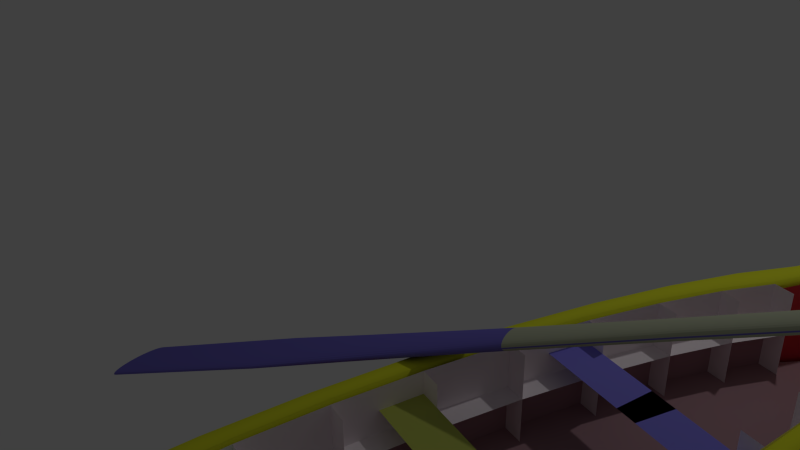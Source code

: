 # Source: boat.blend  (saved by Blender 2.69.0; exported with 4.5.12 LTS)
import bpy
from mathutils import Matrix  # noqa: F401  (used for matrix-valued properties, if any)

bpy.ops.wm.read_factory_settings(use_empty=True)
scene = bpy.context.scene
scene.name = 'Scene'

# ---- collections
col_collection_1 = bpy.data.collections.new('Collection 1'); scene.collection.children.link(col_collection_1)

# ---- materials (node trees are filled in below, after node groups)
mat_dark_blue = bpy.data.materials.new('Dark_Blue')
mat_dark_blue.alpha_threshold = 0.0
mat_dark_blue.use_transparent_shadow = False
mat_dark_blue.diffuse_color = (0.1752, 0.1504, 0.5815, 1.0)
mat_dark_blue.roughness = 0.5
mat_dark_blue.specular_intensity = 0.0
mat_dark_blue.line_color = (0.0, 0.0, 0.0, 1.0)
mat_light_gray = bpy.data.materials.new('Light_Gray')
mat_light_gray.alpha_threshold = 0.0
mat_light_gray.use_transparent_shadow = False
mat_light_gray.diffuse_color = (0.4758, 0.5071, 0.3659, 1.0)
mat_light_gray.roughness = 0.5
mat_light_gray.specular_intensity = 0.0
mat_light_gray.line_color = (0.0, 0.0, 0.0, 1.0)
mat_boat_inside_white = bpy.data.materials.new('Boat_Inside_White')
mat_boat_inside_white.alpha_threshold = 0.0
mat_boat_inside_white.use_transparent_shadow = False
mat_boat_inside_white.diffuse_color = (0.9911, 0.914, 0.9538, 1.0)
mat_boat_inside_white.roughness = 0.5
mat_boat_inside_white.specular_intensity = 0.0
mat_boat_inside_white.line_color = (0.0, 0.0, 0.0, 1.0)
mat_boat_inside_red = bpy.data.materials.new('Boat_Inside_Red')
mat_boat_inside_red.alpha_threshold = 0.0
mat_boat_inside_red.use_transparent_shadow = False
mat_boat_inside_red.diffuse_color = (0.4452, 0.2664, 0.3005, 1.0)
mat_boat_inside_red.roughness = 0.5
mat_boat_inside_red.specular_intensity = 0.0
mat_boat_inside_red.line_color = (0.0, 0.0, 0.0, 1.0)
mat_boat_inside_green = bpy.data.materials.new('Boat_Inside_Green')
mat_boat_inside_green.alpha_threshold = 0.0
mat_boat_inside_green.use_transparent_shadow = False
mat_boat_inside_green.diffuse_color = (0.2873, 0.8, 0.2368, 1.0)
mat_boat_inside_green.roughness = 0.5
mat_boat_inside_green.specular_intensity = 0.0
mat_boat_inside_green.line_color = (0.0, 0.0, 0.0, 1.0)
mat_boat_inside_blue = bpy.data.materials.new('Boat_Inside_Blue')
mat_boat_inside_blue.alpha_threshold = 0.0
mat_boat_inside_blue.use_transparent_shadow = False
mat_boat_inside_blue.diffuse_color = (0.2467, 0.2227, 0.8, 1.0)
mat_boat_inside_blue.roughness = 0.5
mat_boat_inside_blue.specular_intensity = 0.0
mat_boat_inside_blue.line_color = (0.0, 0.0, 0.0, 1.0)
mat_boat_inside_yellow = bpy.data.materials.new('Boat_Inside_Yellow')
mat_boat_inside_yellow.alpha_threshold = 0.0
mat_boat_inside_yellow.use_transparent_shadow = False
mat_boat_inside_yellow.diffuse_color = (0.5121, 0.5705, 0.1124, 1.0)
mat_boat_inside_yellow.roughness = 0.5
mat_boat_inside_yellow.specular_intensity = 0.0
mat_boat_inside_yellow.line_color = (0.0, 0.0, 0.0, 1.0)
mat_boat_outside_white = bpy.data.materials.new('Boat_Outside_White')
mat_boat_outside_white.alpha_threshold = 0.0
mat_boat_outside_white.use_transparent_shadow = False
mat_boat_outside_white.diffuse_color = (0.6267, 0.61, 0.61, 1.0)
mat_boat_outside_white.roughness = 0.5
mat_boat_outside_white.specular_intensity = 0.0
mat_boat_outside_white.line_color = (0.0, 0.0, 0.0, 1.0)
mat_boat_outside_gold = bpy.data.materials.new('Boat_Outside_Gold')
mat_boat_outside_gold.alpha_threshold = 0.0
mat_boat_outside_gold.use_transparent_shadow = False
mat_boat_outside_gold.diffuse_color = (0.7651, 0.8, 0.03193, 1.0)
mat_boat_outside_gold.specular_color = (1.0, 0.9549, 0.09392)
mat_boat_outside_gold.roughness = 0.5
mat_boat_outside_gold.specular_intensity = 0.7
mat_boat_outside_gold.line_color = (0.0, 0.0, 0.0, 1.0)
mat_boat_outside_red = bpy.data.materials.new('Boat_Outside_Red')
mat_boat_outside_red.alpha_threshold = 0.0
mat_boat_outside_red.use_transparent_shadow = False
mat_boat_outside_red.diffuse_color = (0.8, 0.07435, 0.09473, 1.0)
mat_boat_outside_red.specular_color = (1.0, 0.2093, 0.2858)
mat_boat_outside_red.roughness = 0.5
mat_boat_outside_red.line_color = (0.0, 0.0, 0.0, 1.0)

# ---- material node trees

# ---- world
world_world = bpy.data.worlds.new('World'); scene.world = world_world
world_world.color = (0.05088, 0.05088, 0.05088)
world_world.use_sun_shadow = False
world_world.sun_shadow_jitter_overblur = 0.0
world_world.cycles.sampling_method = 'MANUAL'
world_world.cycles.sample_map_resolution = 256

# ---- cameras
cam_camera = bpy.data.cameras.new('Camera')
cam_camera.clip_end = 100.0
cam_camera.lens = 35.0
cam_camera.sensor_width = 32.0
cam_camera.sensor_height = 18.0
cam_camera.ortho_scale = 7.314
cam_camera.dof.focus_distance = 0.0
cam_camera.dof.aperture_fstop = 128.0

# ---- lights
light_lamp = bpy.data.lights.new('Lamp', 'POINT')
light_lamp.transmission_factor = 0.0
light_lamp.cutoff_distance = 30.0
light_lamp.energy = 100.0
light_lamp.shadow_buffer_clip_start = 1.001
light_lamp.shadow_soft_size = 0.1
light_lamp.shadow_maximum_resolution = 0.006
light_lamp.use_absolute_resolution = True
light_lamp.cycles.use_multiple_importance_sampling = False

# ---- meshes
me_cylinder_002 = bpy.data.meshes.new('Cylinder.002')
me_cylinder_002.from_pydata([(-1.669e-07, 0.7448, -1.0), (0.0, 1.0, 1.0), (0.4715, 0.7305, -1.0), (0.1951, 0.9808, 1.0), (0.9248, 0.6881, -1.0), (0.3827, 0.9239, 1.0), (1.343, 0.6193, -1.0), (0.5556, 0.8315, 1.0), (1.709, 0.5267, -1.0), (0.7071, 0.7071, 1.0), (2.009, 0.4138, -1.0), (0.8315, 0.5556, 1.0), (2.233, 0.285, -1.0), (0.9239, 0.3827, 1.0), (2.37, 0.1453, -1.0), (0.9808, 0.1951, 1.0), (2.417, 1.328e-07, -1.0), (1.0, 7.55e-08, 1.0), (2.37, -0.1453, -1.0), (0.9808, -0.1951, 1.0), (2.233, -0.285, -1.0), (0.9239, -0.3827, 1.0), (2.009, -0.4138, -1.0), (0.8315, -0.5556, 1.0), (1.709, -0.5267, -1.0), (0.7071, -0.7071, 1.0), (1.343, -0.6193, -1.0), (0.5556, -0.8315, 1.0), (0.9248, -0.6881, -1.0), (0.3827, -0.9239, 1.0), (0.4715, -0.7305, -1.0), (0.1951, -0.9808, 1.0), (-9.543e-07, -0.7448, -1.0), (-3.258e-07, -1.0, 1.0), (-0.4715, -0.7305, -1.0), (-0.1951, -0.9808, 1.0), (-0.9248, -0.6881, -1.0), (-0.3827, -0.9239, 1.0), (-1.343, -0.6193, -1.0), (-0.5556, -0.8315, 1.0), (-1.709, -0.5267, -1.0), (-0.7071, -0.7071, 1.0), (-2.009, -0.4138, -1.0), (-0.8315, -0.5556, 1.0), (-2.233, -0.285, -1.0), (-0.9239, -0.3827, 1.0), (-2.37, -0.1453, -1.0), (-0.9808, -0.1951, 1.0), (-2.417, 7.957e-07, -1.0), (-1.0, 9.656e-07, 1.0), (-2.37, 0.1453, -1.0), (-0.9808, 0.1951, 1.0), (-2.233, 0.285, -1.0), (-0.9239, 0.3827, 1.0), (-2.009, 0.4138, -1.0), (-0.8315, 0.5556, 1.0), (-1.709, 0.5267, -1.0), (-0.7071, 0.7071, 1.0), (-1.343, 0.6193, -1.0), (-0.5556, 0.8315, 1.0), (-0.9248, 0.6881, -1.0), (-0.3827, 0.9239, 1.0), (-0.4715, 0.7305, -1.0), (-0.1951, 0.9808, 1.0), (-2.716e-08, 1.0, -0.1338), (0.0, 1.0, 0.3333), (0.1951, 0.9808, 0.3333), (0.2397, 0.9808, -0.1338), (0.3827, 0.9239, 0.3333), (0.4702, 0.9239, -0.1338), (0.5556, 0.8315, 0.3333), (0.6827, 0.8315, -0.1338), (0.7071, 0.7071, 0.3333), (0.8689, 0.7071, -0.1338), (0.8315, 0.5556, 0.3333), (1.022, 0.5556, -0.1338), (0.9239, 0.3827, 0.3333), (1.135, 0.3827, -0.1338), (0.9808, 0.1951, 0.3333), (1.205, 0.1951, -0.1338), (1.0, 7.55e-08, 0.3333), (1.229, 7.55e-08, -0.1338), (0.9808, -0.1951, 0.3333), (1.205, -0.1951, -0.1338), (0.9239, -0.3827, 0.3333), (1.135, -0.3827, -0.1338), (0.8315, -0.5556, 0.3333), (1.022, -0.5556, -0.1338), (0.7071, -0.7071, 0.3333), (0.8689, -0.7071, -0.1338), (0.5556, -0.8315, 0.3333), (0.6827, -0.8315, -0.1338), (0.3827, -0.9239, 0.3333), (0.4702, -0.9239, -0.1338), (0.1951, -0.9808, 0.3333), (0.2397, -0.9808, -0.1338), (-3.258e-07, -1.0, 0.3333), (-4.275e-07, -1.0, -0.1338), (-0.1951, -0.9808, 0.3333), (-0.2397, -0.9808, -0.1338), (-0.3827, -0.9239, 0.3333), (-0.4702, -0.9239, -0.1338), (-0.5556, -0.8315, 0.3333), (-0.6827, -0.8315, -0.1338), (-0.7071, -0.7071, 0.3333), (-0.8689, -0.7071, -0.1338), (-0.8315, -0.5556, 0.3333), (-1.022, -0.5556, -0.1338), (-0.9239, -0.3827, 0.3333), (-1.135, -0.3827, -0.1338), (-0.9808, -0.1951, 0.3333), (-1.205, -0.1951, -0.1338), (-1.0, 9.656e-07, 0.3333), (-1.229, 9.656e-07, -0.1338), (-0.9808, 0.1951, 0.3333), (-1.205, 0.1951, -0.1338), (-0.9239, 0.3827, 0.3333), (-1.135, 0.3827, -0.1338), (-0.8315, 0.5556, 0.3333), (-1.022, 0.5556, -0.1338), (-0.7071, 0.7071, 0.3333), (-0.8689, 0.7071, -0.1338), (-0.5556, 0.8315, 0.3333), (-0.6827, 0.8315, -0.1338), (-0.3827, 0.9239, 0.3333), (-0.4702, 0.9239, -0.1338), (-0.1951, 0.9808, 0.3333), (-0.2397, 0.9808, -0.1338), (1.042e-05, 0.7448, -1.677), (0.4715, 0.7305, -1.677), (0.9248, 0.6881, -1.677), (1.343, 0.6193, -1.677), (1.709, 0.5267, -1.677), (2.009, 0.4138, -1.677), (2.233, 0.285, -1.677), (2.37, 0.1453, -1.677), (2.417, 1.328e-07, -1.677), (2.37, -0.1453, -1.677), (2.233, -0.285, -1.677), (2.009, -0.4138, -1.677), (1.709, -0.5267, -1.677), (1.343, -0.6193, -1.677), (0.9248, -0.6881, -1.677), (0.4715, -0.7305, -1.677), (9.628e-06, -0.7448, -1.677), (-0.4715, -0.7305, -1.677), (-0.9248, -0.6881, -1.677), (-1.343, -0.6193, -1.677), (-1.709, -0.5267, -1.677), (-2.009, -0.4138, -1.677), (-2.233, -0.285, -1.677), (-2.37, -0.1453, -1.677), (-2.417, 7.957e-07, -1.677), (-2.37, 0.1453, -1.677), (-2.233, 0.285, -1.677), (-2.009, 0.4138, -1.677), (-1.709, 0.5267, -1.677), (-1.343, 0.6193, -1.677), (-0.9248, 0.6881, -1.677), (-0.4714, 0.7305, -1.677)], [], [(65, 1, 3, 66), (66, 3, 5, 68), (68, 5, 7, 70), (70, 7, 9, 72), (72, 9, 11, 74), (74, 11, 13, 76), (76, 13, 15, 78), (78, 15, 17, 80), (80, 17, 19, 82), (82, 19, 21, 84), (84, 21, 23, 86), (86, 23, 25, 88), (88, 25, 27, 90), (90, 27, 29, 92), (92, 29, 31, 94), (94, 31, 33, 96), (96, 33, 35, 98), (98, 35, 37, 100), (100, 37, 39, 102), (102, 39, 41, 104), (104, 41, 43, 106), (106, 43, 45, 108), (108, 45, 47, 110), (110, 47, 49, 112), (112, 49, 51, 114), (114, 51, 53, 116), (116, 53, 55, 118), (118, 55, 57, 120), (120, 57, 59, 122), (122, 59, 61, 124), (3, 1, 63, 61, 59, 57, 55, 53, 51, 49, 47, 45, 43, 41, 39, 37, 35, 33, 31, 29, 27, 25, 23, 21, 19, 17, 15, 13, 11, 9, 7, 5), (126, 63, 1, 65), (124, 61, 63, 126), (48, 50, 153, 152), (0, 64, 67, 2), (64, 65, 66, 67), (2, 67, 69, 4), (67, 66, 68, 69), (4, 69, 71, 6), (69, 68, 70, 71), (6, 71, 73, 8), (71, 70, 72, 73), (8, 73, 75, 10), (73, 72, 74, 75), (10, 75, 77, 12), (75, 74, 76, 77), (12, 77, 79, 14), (77, 76, 78, 79), (14, 79, 81, 16), (79, 78, 80, 81), (16, 81, 83, 18), (81, 80, 82, 83), (18, 83, 85, 20), (83, 82, 84, 85), (20, 85, 87, 22), (85, 84, 86, 87), (22, 87, 89, 24), (87, 86, 88, 89), (24, 89, 91, 26), (89, 88, 90, 91), (26, 91, 93, 28), (91, 90, 92, 93), (28, 93, 95, 30), (93, 92, 94, 95), (30, 95, 97, 32), (95, 94, 96, 97), (32, 97, 99, 34), (97, 96, 98, 99), (34, 99, 101, 36), (99, 98, 100, 101), (36, 101, 103, 38), (101, 100, 102, 103), (38, 103, 105, 40), (103, 102, 104, 105), (40, 105, 107, 42), (105, 104, 106, 107), (42, 107, 109, 44), (107, 106, 108, 109), (44, 109, 111, 46), (109, 108, 110, 111), (46, 111, 113, 48), (111, 110, 112, 113), (48, 113, 115, 50), (113, 112, 114, 115), (50, 115, 117, 52), (115, 114, 116, 117), (52, 117, 119, 54), (117, 116, 118, 119), (54, 119, 121, 56), (119, 118, 120, 121), (56, 121, 123, 58), (121, 120, 122, 123), (58, 123, 125, 60), (123, 122, 124, 125), (62, 127, 64, 0), (127, 126, 65, 64), (60, 125, 127, 62), (125, 124, 126, 127), (128, 129, 130, 131, 132, 133, 134, 135, 136, 137, 138, 139, 140, 141, 142, 143, 144, 145, 146, 147, 148, 149, 150, 151, 152, 153, 154, 155, 156, 157, 158, 159), (4, 6, 131, 130), (26, 28, 142, 141), (54, 56, 156, 155), (32, 34, 145, 144), (10, 12, 134, 133), (60, 62, 159, 158), (38, 40, 148, 147), (16, 18, 137, 136), (44, 46, 151, 150), (22, 24, 140, 139), (50, 52, 154, 153), (6, 8, 132, 131), (28, 30, 143, 142), (56, 58, 157, 156), (34, 36, 146, 145), (12, 14, 135, 134), (62, 0, 128, 159), (40, 42, 149, 148), (18, 20, 138, 137), (46, 48, 152, 151), (2, 4, 130, 129), (24, 26, 141, 140), (52, 54, 155, 154), (8, 10, 133, 132), (30, 32, 144, 143), (58, 60, 158, 157), (36, 38, 147, 146), (0, 2, 129, 128), (14, 16, 136, 135), (42, 44, 150, 149), (20, 22, 139, 138)])
me_cylinder_002.polygons.foreach_set('material_index', [1, 1, 1, 1, 1, 1, 1, 1, 1, 1, 1, 1, 1, 1, 1, 1, 1, 1, 1, 1, 1, 1, 1, 0, 1, 1, 1, 1, 1, 1, 1, 1, 1, 0, 0, 1, 0, 1, 0, 1, 0, 1, 0, 1, 0, 1, 0, 1, 0, 1, 0, 1, 0, 1, 0, 1, 0, 1, 0, 1, 0, 1, 0, 1, 0, 1, 0, 1, 0, 1, 0, 1, 0, 1, 0, 1, 0, 1, 0, 1, 0, 0, 0, 1, 0, 1, 0, 1, 0, 1, 0, 1, 0, 1, 0, 1, 0, 1, 0, 0, 0, 0, 0, 0, 0, 0, 0, 0, 0, 0, 0, 0, 0, 0, 0, 0, 0, 0, 0, 0, 0, 0, 0, 0, 0, 0, 0, 0, 0, 0])
me_cylinder_002.materials.append(mat_dark_blue)
me_cylinder_002.materials.append(mat_light_gray)
me_cylinder_002.use_remesh_preserve_volume = False
me_cylinder_002.use_remesh_preserve_attributes = False
me_cylinder_002.use_mirror_vertex_groups = False
me_cylinder_002.update()
me_cylinder_001 = bpy.data.meshes.new('Cylinder.001')
me_cylinder_001.from_pydata([(0.0, 1.0, -1.0), (0.0, 1.0, 0.5199), (0.1951, 0.9808, -1.0), (0.1951, 0.9808, 0.5199), (0.3827, 0.9239, -1.0), (0.3827, 0.9239, 0.5199), (0.5556, 0.8315, -1.0), (0.5556, 0.8315, 0.5199), (0.7071, 0.7071, -1.0), (0.7071, 0.7071, 0.5199), (0.8315, 0.5556, -1.0), (0.8315, 0.5556, 0.5199), (0.9239, 0.3827, -1.0), (0.9808, 0.1951, -1.0), (1.0, 7.55e-08, -1.0), (-0.8104, 9.656e-07, -1.0), (-0.8104, 9.656e-07, 0.5199), (-0.8185, 0.1951, -1.0), (-0.8185, 0.1951, 0.5199), (-0.8262, 0.3827, -1.0), (-0.8262, 0.3827, 0.5199), (-0.8315, 0.5556, -1.0), (-0.8315, 0.5556, 0.5199), (-0.7071, 0.7071, -1.0), (-0.7071, 0.7071, 0.5199), (-0.5556, 0.8315, -1.0), (-0.5556, 0.8315, 0.5199), (-0.3827, 0.9239, -1.0), (-0.3827, 0.9239, 0.5199), (-0.1951, 0.9808, -1.0), (-0.1951, 0.9808, 0.5199), (0.0, 0.7928, -1.0), (0.0, 0.7928, 0.5199), (0.1951, 0.7736, -1.0), (0.1951, 0.7736, 0.5199), (0.3827, 0.7167, -1.0), (0.3827, 0.7167, 0.5199), (0.5556, 0.6243, -1.0), (0.5556, 0.6243, 0.5199), (0.7071, 0.4999, -1.0), (0.7071, 0.4999, 0.5199), (0.8315, 0.3484, -1.0), (0.8315, 0.3484, 0.5199), (-0.7071, 0.4999, -1.0), (-0.7071, 0.4999, 0.5199), (-0.5556, 0.6243, -1.0), (-0.5556, 0.6243, 0.5199), (-0.3827, 0.7167, -1.0), (-0.3827, 0.7167, 0.5199), (-0.1951, 0.7736, -1.0), (-0.1951, 0.7736, 0.5199), (-0.8104, 9.656e-07, -1.0), (-0.8104, 9.656e-07, 0.5199), (-0.7769, 0.1951, -1.0), (-0.7769, 0.1951, 0.5199), (0.0, 1.0, -0.24), (0.1951, 0.9808, -0.24), (0.3827, 0.9239, -0.24), (0.5556, 0.8315, -0.24), (0.7071, 0.7071, -0.24), (0.8315, 0.5556, -0.24), (-0.8185, 0.1951, -0.24), (-0.8262, 0.3827, -0.24), (-0.8315, 0.5556, -0.24), (-0.7071, 0.7071, -0.24), (-0.5556, 0.8315, -0.24), (-0.3827, 0.9239, -0.24), (-0.1951, 0.9808, -0.24), (0.0, 0.7976, -0.24), (0.1951, 0.7784, -0.24), (0.3827, 0.7215, -0.24), (0.5556, 0.6291, -0.24), (0.7071, 0.5047, -0.24), (0.8315, 0.3532, -0.24), (-0.7071, 0.5047, -0.24), (-0.5556, 0.6291, -0.24), (-0.3827, 0.7215, -0.24), (-0.1951, 0.7784, -0.24), (-0.8185, 0.3647, -0.1504), (-0.6941, 0.5162, -0.1504), (-0.8185, 0.1951, -0.24), (-0.8262, 0.3827, -0.24), (-0.7844, 0.1951, -0.24), (-0.7921, 0.3827, -0.24), (-0.8104, 9.656e-07, -0.24), (-0.8185, 0.1951, -0.24), (-0.8104, 9.656e-07, -0.24), (-0.7845, 0.1951, -0.24), (-0.7764, 9.656e-07, -0.24), (0.1951, 0.9808, 0.1399), (0.3827, 0.9239, 0.1399), (0.2889, 0.9523, -0.24), (0.2889, 0.9523, 0.1399), (0.3827, -0.1313, 0.1399), (0.2889, -0.1029, 0.1399), (0.0, 1.0, 0.1399), (-0.1951, 0.9808, 0.1399), (-0.09754, 0.9904, -0.24), (-0.09754, 0.9904, 0.1399), (0.0, -0.03738, 0.1399), (-0.09754, -0.04699, 0.1399), (-0.5556, 0.8315, 0.1399), (-0.3827, 0.9239, 0.1399), (-0.4691, 0.8777, -0.24), (-0.4691, 0.8777, 0.1399), (-0.3827, -0.08217, 0.1399), (-0.4691, -0.1284, 0.1399)], [], [(55, 95, 1, 3, 89, 56), (89, 3, 5, 90, 92), (57, 90, 5, 7, 58), (58, 7, 9, 59), (59, 9, 11, 60), (0, 2, 4, 6, 8, 10, 12, 13, 14, 15, 17, 19, 21, 23, 25, 27, 29), (52, 84, 80, 18), (61, 18, 20, 62), (62, 20, 22, 63), (63, 22, 24, 64), (64, 24, 26, 101, 65), (101, 26, 28, 102, 104), (96, 30, 1, 95, 98), (66, 102, 28, 30, 96, 67), (29, 67, 96, 30, 50, 49), (28, 102, 66, 27, 47, 48), (26, 101, 65, 25, 45, 46), (24, 64, 23, 43, 44), (11, 60, 10, 41, 42), (9, 59, 8, 39, 40), (7, 58, 6, 37, 38), (5, 90, 57, 4, 35, 36), (3, 89, 56, 2, 33, 34), (0, 55, 95, 1, 32, 31), (16, 15, 51, 84, 52), (18, 61, 17, 53, 54), (0, 55, 56, 2), (2, 56, 91, 57, 4), (4, 57, 58, 6), (6, 58, 59, 8), (8, 59, 60, 10), (17, 61, 62, 19), (19, 62, 63, 21), (21, 63, 64, 23), (23, 64, 65, 25), (25, 65, 103, 66, 27), (29, 67, 97, 55, 0), (27, 66, 67, 29), (67, 66, 76, 77), (55, 97, 67, 77, 68), (66, 103, 65, 75, 76), (65, 64, 74, 75), (60, 59, 72, 73), (59, 58, 71, 72), (58, 57, 70, 71), (57, 91, 56, 69, 70), (56, 55, 68, 69), (64, 63, 78, 79), (62, 61, 80, 81), (81, 80, 82, 83), (84, 51, 17, 80), (84, 80, 85, 86), (86, 85, 87, 88), (91, 92, 90, 57), (56, 89, 92, 91), (92, 90, 93, 94), (97, 98, 95, 55), (67, 96, 98, 97), (98, 95, 99, 100), (103, 104, 102, 66), (65, 101, 104, 103), (104, 102, 105, 106)])
me_cylinder_001.polygons.foreach_set('material_index', [0, 0, 0, 0, 0, 1, 0, 0, 0, 0, 0, 0, 0, 0, 0, 0, 0, 0, 0, 0, 0, 0, 0, 0, 0, 0, 1, 1, 1, 1, 1, 1, 1, 1, 1, 1, 1, 1, 0, 0, 0, 0, 0, 0, 0, 0, 0, 0, 0, 0, 1, 0, 0, 0, 0, 3, 0, 0, 4, 0, 0, 2])
_uv = me_cylinder_001.uv_layers.new(name='UVMap')
_uv.uv.foreach_set('vector', [0.0, 0.0, 0.0, 0.0, 0.0, 0.0, 0.0, 0.0, 0.0, 0.0, 0.0, 0.0, 0.0, 0.0, 0.0, 0.0, 0.0, 0.0, 0.0, 0.0, 0.0, 0.0, 0.0, 0.0, 0.0, 0.0, 0.0, 0.0, 0.0, 0.0, 0.0, 0.0, 0.0, 0.0, 0.0, 0.0, 0.0, 0.0, 0.0, 0.0, 0.0, 0.0, 0.0, 0.0, 0.0, 0.0, 0.0, 0.0, 0.0, 0.0, 0.0, 0.0, 0.0, 0.0, 0.0, 0.0, 0.0, 0.0, 0.0, 0.0, 0.0, 0.0, 0.0, 0.0, 0.0, 0.0, 0.0, 0.0, 0.0, 0.0, 0.0, 0.0, 0.0, 0.0, 0.0, 0.0, 0.0, 0.0, 0.0, 0.0, 0.0, 0.0, 0.0, 0.0, 0.0, 0.0, 0.0, 0.0, 0.0, 0.0, 0.0, 0.0, 0.0, 0.0, 0.0, 0.0, 0.0, 0.0, 0.0, 0.0, 0.0, 0.0, 0.0, 0.0, 0.0, 0.0, 0.0, 0.0, 0.0, 0.0, 0.0, 0.0, 0.0, 0.0, 0.0, 0.0, 0.0, 0.0, 0.0, 0.0, 0.0, 0.0, 0.0, 0.0, 0.0, 0.0, 0.0, 0.0, 0.0, 0.0, 0.0, 0.0, 0.0, 0.0, 0.0, 0.0, 0.0, 0.0, 0.0, 0.0, 0.0, 0.0, 0.0, 0.0, 0.0, 0.0, 0.0, 0.0, 0.0, 0.0, 0.0, 0.0, 0.0, 0.0, 0.0, 0.0, 0.0, 0.0, 0.0, 0.0, 0.0, 0.0, 0.0, 0.0, 0.0, 0.0, 0.0, 0.0, 0.0, 0.0, 0.0, 0.0, 0.0, 0.0, 0.0, 0.0, 0.0, 0.0, 0.0, 0.0, 0.0, 0.0, 0.0, 0.0, 0.0, 0.0, 0.0, 0.0, 0.0, 0.0, 0.0, 0.0, 0.0, 0.0, 0.0, 0.0, 0.0, 0.0, 0.0, 0.0, 0.0, 0.0, 0.0, 0.0, 0.0, 0.0, 0.0, 0.0, 0.0, 0.0, 0.0, 0.0, 0.0, 0.0, 0.0, 0.0, 0.0, 0.0, 0.0, 0.0, 0.0, 0.0, 0.0, 0.0, 0.0, 0.0, 0.0, 0.0, 0.0, 0.0, 0.0, 0.0, 0.0, 0.0, 0.0, 0.0, 0.0, 0.0, 0.0, 0.0, 0.0, 0.0, 0.0, 0.0, 0.0, 0.0, 0.0, 0.0, 0.0, 0.0, 0.0, 0.0, 0.0, 0.0, 0.0, 0.0, 0.0, 0.0, 0.0, 0.0, 0.0, 0.0, 0.0, 0.0, 0.0, 0.0, 0.0, 0.0, 0.0, 0.0, 0.0, 0.0, 0.0, 0.0, 0.0, 0.0, 0.0, 0.0, 0.0, 0.0, 0.0, 0.0, 0.0, 0.0, 0.0, 0.0, 0.0, 0.0, 0.0, 0.0, 0.0, 0.0, 0.0, 0.0, 0.0, 0.0, 0.0, 0.0, 0.0, 0.0, 0.0, 0.0, 0.0, 0.0, 0.0, 0.0, 0.0, 0.0, 0.0, 0.0, 0.0, 0.0, 0.0, 0.0, 0.0, 0.0, 0.0, 0.0, 0.0, 0.0, 0.0, 0.0, 0.0, 0.0, 0.0, 0.0, 0.0, 0.0, 0.0, 0.0, 0.0, 0.0, 0.0, 0.0, 0.0, 0.0, 0.0, 0.0, 0.0, 0.0, 0.0, 0.0, 0.0, 0.0, 0.0, 0.0, 0.0, 0.0, 0.0, 0.0, 0.0, 0.0, 0.0, 0.0, 0.0, 0.0, 0.0, 0.0, 0.0, 0.0, 0.0, 0.0, 0.0, 0.0, 0.0, 0.0, 0.0, 0.0, 0.0, 0.0, 0.0, 0.0, 0.0, 0.0, 0.0, 0.0, 0.0, 0.0, 0.0, 0.0, 0.0, 0.0, 0.0, 0.0, 0.0, 0.0, 0.0, 0.0, 0.0, 0.0, 0.0, 0.0, 0.0, 0.0, 0.0, 0.0, 0.0, 0.0, 0.0, 0.0, 0.0, 0.0, 0.0, 0.0, 0.0, 0.0, 0.0, 0.0, 0.0, 0.0, 0.0, 0.0, 0.0, 0.0, 0.0, 0.0, 0.0, 0.0, 0.0, 0.0, 0.0, 0.0, 0.0, 0.0, 0.0, 0.0, 0.0, 0.0, 0.0, 0.0, 0.0, 0.0, 0.0, 0.0, 0.0, 0.0, 0.0, 0.0, 0.0, 0.0, 0.0, 0.0, 0.0, 0.0, 0.0, 0.0, 0.0, 0.0, 0.0, 0.0, 0.0, 0.0, 0.0, 0.0, 0.0, 0.0, 0.0, 0.0, 0.0, 0.0, 0.0, 0.0, 0.0, 0.0, 0.0, 0.0, 0.0, 0.0, 0.0, 0.0, 0.0, 0.0, 0.0, 0.0, 0.0, 0.0, 0.0, 0.0, 0.0, 0.0, 0.0, 0.0, 0.0, 0.0, 0.0, 0.0, 0.0, 0.0, 0.0, 0.0, 0.0, 0.0, 0.0, 0.0, 0.0, 0.0, 0.0, 0.0, 0.0, 0.0, 0.0, 0.0, 0.0, 0.0, 0.0, 0.0, 0.0, 0.0, 0.0, 0.0, 0.0, 0.0, 0.0, 0.0, 0.0, 0.0, 0.0, 0.0, 0.0, 0.0, 0.0, 0.0, 0.0, 0.0, 0.0, 0.0, 0.0, 0.0, 0.0, 0.0, 0.0, 0.0, 0.0, 0.0, 0.0, 0.0, 0.0, 0.0, 0.0, 0.0, 0.0, 0.0, 0.0, 0.0, 0.0, 0.0, 0.0, 0.0, 0.0, 0.0, 0.0, 0.0, 0.0, 0.0, 0.0, 0.0, 0.0, 0.0, 0.0, 0.0, 0.0, 0.0, 0.0, 0.0, 0.0, 0.0, 0.0, 0.0, 0.0, 0.0, 0.0, 0.0, 0.0, 0.0, 0.0, 0.0, 0.0, 0.0, 0.0, 0.0, 0.0, 0.0, 0.0, 0.0, 0.0, 0.0, 0.0, 0.0])
me_cylinder_001.materials.append(mat_boat_inside_white)
me_cylinder_001.materials.append(mat_boat_inside_red)
me_cylinder_001.materials.append(mat_boat_inside_green)
me_cylinder_001.materials.append(mat_boat_inside_blue)
me_cylinder_001.materials.append(mat_boat_inside_yellow)
me_cylinder_001.use_remesh_preserve_volume = False
me_cylinder_001.use_remesh_preserve_attributes = False
me_cylinder_001.use_mirror_vertex_groups = False
me_cylinder_001.update()
me_cylinder = bpy.data.meshes.new('Cylinder')
me_cylinder.from_pydata([(0.0, 1.0, -1.0), (0.0, 1.0, 0.5199), (0.1951, 0.9808, -1.0), (0.1951, 0.9808, 0.5199), (0.3827, 0.9239, -1.0), (0.3827, 0.9239, 0.5199), (0.5556, 0.8315, -1.0), (0.5556, 0.8315, 0.5199), (0.7071, 0.7071, -1.0), (0.7071, 0.7071, 0.5199), (0.8315, 0.5556, -1.0), (0.8315, 0.5556, 0.5199), (0.9239, 0.3827, -1.0), (1.055, 0.3827, 0.5199), (0.9808, 0.1951, -1.0), (1.112, 0.2701, 0.5199), (1.0, 7.55e-08, -1.0), (1.246, 7.55e-08, 0.5199), (-0.8104, 9.656e-07, -1.0), (-0.8104, 9.656e-07, 0.5199), (-0.8185, 0.1951, -1.0), (-0.8185, 0.1951, 0.5199), (-0.8262, 0.3827, -1.0), (-0.8262, 0.3827, 0.5199), (-0.8315, 0.5556, -1.0), (-0.8315, 0.5556, 0.5199), (-0.7071, 0.7071, -1.0), (-0.7071, 0.7071, 0.5199), (-0.5556, 0.8315, -1.0), (-0.5556, 0.8315, 0.5199), (-0.3827, 0.9239, -1.0), (-0.3827, 0.9239, 0.5199), (-0.1951, 0.9808, -1.0), (-0.1951, 0.9808, 0.5199), (0.0, 1.0, 0.3966), (0.1951, 0.9808, 0.3966), (0.3827, 0.9239, 0.3966), (0.5556, 0.8315, 0.3966), (0.7071, 0.7071, 0.3966), (0.8315, 0.5556, 0.3966), (1.044, 0.3827, 0.3966), (1.101, 0.264, 0.3966), (1.226, 7.55e-08, 0.3966), (-0.8104, 9.656e-07, 0.3966), (-0.8185, 0.1951, 0.3966), (-0.8262, 0.3827, 0.3966), (-0.8315, 0.5556, 0.3966), (-0.7071, 0.7071, 0.3966), (-0.5556, 0.8315, 0.3966), (-0.3827, 0.9239, 0.3966), (-0.1951, 0.9808, 0.3966), (0.1951, 0.9808, -0.8521), (0.3827, 0.9239, -0.8521), (0.5556, 0.8315, -0.8521), (0.7071, 0.7071, -0.8521), (0.8315, 0.5556, -0.8521), (0.9366, 0.3827, -0.8521), (0.9935, 0.2024, -0.8521), (1.024, 7.55e-08, -0.8521), (-0.8104, 9.656e-07, -0.8521), (-0.8185, 0.1951, -0.8521), (-0.8262, 0.3827, -0.8521), (-0.8315, 0.5556, -0.8521), (-0.7071, 0.7071, -0.8521), (-0.5556, 0.8315, -0.8521), (-0.3827, 0.9239, -0.8521), (-0.1951, 0.9808, -0.8521), (0.0, 1.0, -0.8521)], [], [(34, 1, 3, 35), (35, 3, 5, 36), (36, 5, 7, 37), (37, 7, 9, 38), (38, 9, 11, 39), (39, 11, 13, 40), (40, 13, 15, 41), (41, 15, 17, 42), (0, 2, 4, 6, 8, 10, 12, 14, 16, 18, 20, 22, 24, 26, 28, 30, 32), (43, 19, 21, 44), (44, 21, 23, 45), (45, 23, 25, 46), (46, 25, 27, 47), (47, 27, 29, 48), (48, 29, 31, 49), (50, 33, 1, 34), (49, 31, 33, 50), (67, 34, 35, 51), (51, 35, 36, 52), (52, 36, 37, 53), (53, 37, 38, 54), (54, 38, 39, 55), (55, 39, 40, 56), (56, 40, 41, 57), (57, 41, 42, 58), (59, 43, 44, 60), (60, 44, 45, 61), (61, 45, 46, 62), (62, 46, 47, 63), (63, 47, 48, 64), (64, 48, 49, 65), (66, 50, 34, 67), (65, 49, 50, 66), (0, 67, 51, 2), (2, 51, 52, 4), (4, 52, 53, 6), (6, 53, 54, 8), (8, 54, 55, 10), (10, 55, 56, 12), (12, 56, 57, 14), (14, 57, 58, 16), (18, 59, 60, 20), (20, 60, 61, 22), (22, 61, 62, 24), (24, 62, 63, 26), (26, 63, 64, 28), (28, 64, 65, 30), (32, 66, 67, 0), (30, 65, 66, 32)])
me_cylinder.polygons.foreach_set('use_smooth', [True] * 49)
me_cylinder.polygons.foreach_set('material_index', [1, 1, 1, 1, 1, 1, 1, 1, 2, 1, 1, 1, 1, 1, 1, 1, 1, 2, 2, 2, 2, 2, 2, 2, 2, 2, 2, 2, 2, 2, 2, 2, 2, 1, 1, 1, 1, 1, 1, 1, 1, 1, 1, 1, 1, 1, 1, 1, 1])
_uv = me_cylinder.uv_layers.new(name='UVMap')
_uv.uv.foreach_set('vector', [0.5, 0.5863, 0.5, 0.9662, 0.5727, 0.9662, 0.5727, 0.5863, 0.5727, 0.5863, 0.5727, 0.9662, 0.6426, 0.9662, 0.6426, 0.5863, 0.6426, 0.5863, 0.6426, 0.9662, 0.707, 0.9662, 0.707, 0.5863, 0.707, 0.5863, 0.707, 0.9662, 0.7635, 0.9662, 0.7635, 0.5863, 0.7635, 0.5863, 0.7635, 0.9662, 0.707, 0.9662, 0.707, 0.5863, 0.707, 0.5863, 0.707, 0.9662, 0.6426, 0.9662, 0.6426, 0.5863, 0.6426, 0.5863, 0.6426, 0.9662, 0.6007, 0.9662, 0.5867, 0.5863, 0.5867, 0.5863, 0.6007, 0.9662, 0.5, 0.9662, 0.5, 0.5863, 0.5, 0.0, 0.5727, -0.009607, 0.6426, -0.03806, 0.707, -0.08427, 0.7635, -0.1464, 0.8098, -0.2222, 0.8442, -0.3087, 0.8654, -0.4025, 0.8726, -0.5, 0.198, -0.5, 0.195, -0.4025, 0.1921, -0.3087, 0.1902, -0.2222, 0.2365, -0.1464, 0.293, -0.08426, 0.3574, -0.03806, 0.4273, -0.009607, 0.5, 0.5863, 0.5, 0.9662, 0.5727, 0.9662, 0.5727, 0.5863, 0.5727, 0.5863, 0.5727, 0.9662, 0.6426, 0.9662, 0.6426, 0.5863, 0.6426, 0.5863, 0.6426, 0.9662, 0.707, 0.9662, 0.707, 0.5863, 0.707, 0.5863, 0.707, 0.9662, 0.7635, 0.9662, 0.7635, 0.5863, 0.2365, 0.5863, 0.2365, 0.9662, 0.293, 0.9662, 0.293, 0.5863, 0.293, 0.5863, 0.293, 0.9662, 0.3574, 0.9662, 0.3574, 0.5863, 0.4273, 0.5863, 0.4273, 0.9662, 0.5, 0.9662, 0.5, 0.5863, 0.3574, 0.5863, 0.3574, 0.9662, 0.4273, 0.9662, 0.4273, 0.5863, 0.5, 0.3963, 0.5, 0.5863, 0.5727, 0.5863, 0.5727, 0.3963, 0.5727, 0.3963, 0.5727, 0.5863, 0.6426, 0.5863, 0.6426, 0.3963, 0.6426, 0.3963, 0.6426, 0.5863, 0.707, 0.5863, 0.707, 0.3963, 0.707, 0.3963, 0.707, 0.5863, 0.7635, 0.5863, 0.7635, 0.3963, 0.7635, 0.3963, 0.7635, 0.5863, 0.707, 0.5863, 0.707, 0.3963, 0.707, 0.3963, 0.707, 0.5863, 0.6426, 0.5863, 0.6426, 0.3963, 0.6426, 0.3963, 0.6426, 0.5863, 0.5867, 0.5863, 0.5797, 0.3963, 0.5797, 0.3963, 0.5867, 0.5863, 0.5, 0.5863, 0.5, 0.3963, 0.5, 0.3963, 0.5, 0.5863, 0.5727, 0.5863, 0.5727, 0.3963, 0.5727, 0.3963, 0.5727, 0.5863, 0.6426, 0.5863, 0.6426, 0.3963, 0.6426, 0.3963, 0.6426, 0.5863, 0.707, 0.5863, 0.707, 0.3963, 0.707, 0.3963, 0.707, 0.5863, 0.7635, 0.5863, 0.7635, 0.3963, 0.2365, 0.3963, 0.2365, 0.5863, 0.293, 0.5863, 0.293, 0.3963, 0.293, 0.3963, 0.293, 0.5863, 0.3574, 0.5863, 0.3574, 0.3963, 0.4273, 0.3963, 0.4273, 0.5863, 0.5, 0.5863, 0.5, 0.3963, 0.3574, 0.3963, 0.3574, 0.5863, 0.4273, 0.5863, 0.4273, 0.3963, 0.5, 0.2063, 0.5, 0.3963, 0.5727, 0.3963, 0.5727, 0.2063, 0.5727, 0.2063, 0.5727, 0.3963, 0.6426, 0.3963, 0.6426, 0.2063, 0.6426, 0.2063, 0.6426, 0.3963, 0.707, 0.3963, 0.707, 0.2063, 0.707, 0.2063, 0.707, 0.3963, 0.7635, 0.3963, 0.7635, 0.2063, 0.7635, 0.2063, 0.7635, 0.3963, 0.707, 0.3963, 0.707, 0.2063, 0.707, 0.2063, 0.707, 0.3963, 0.6426, 0.3963, 0.6426, 0.2063, 0.6426, 0.2063, 0.6426, 0.3963, 0.5797, 0.3963, 0.5727, 0.2063, 0.5727, 0.2063, 0.5797, 0.3963, 0.5, 0.3963, 0.5, 0.2063, 0.5, 0.2063, 0.5, 0.3963, 0.5727, 0.3963, 0.5727, 0.2063, 0.5727, 0.2063, 0.5727, 0.3963, 0.6426, 0.3963, 0.6426, 0.2063, 0.6426, 0.2063, 0.6426, 0.3963, 0.707, 0.3963, 0.707, 0.2063, 0.707, 0.2063, 0.707, 0.3963, 0.7635, 0.3963, 0.7635, 0.2063, 0.2365, 0.2063, 0.2365, 0.3963, 0.293, 0.3963, 0.293, 0.2063, 0.293, 0.2063, 0.293, 0.3963, 0.3574, 0.3963, 0.3574, 0.2063, 0.4273, 0.2063, 0.4273, 0.3963, 0.5, 0.3963, 0.5, 0.2063, 0.3574, 0.2063, 0.3574, 0.3963, 0.4273, 0.3963, 0.4273, 0.2063])
me_cylinder.materials.append(mat_boat_outside_white)
me_cylinder.materials.append(mat_boat_outside_gold)
me_cylinder.materials.append(mat_boat_outside_red)
me_cylinder.use_remesh_preserve_volume = False
me_cylinder.use_remesh_preserve_attributes = False
me_cylinder.use_mirror_vertex_groups = False
me_cylinder.update()

# ---- objects
ob_cylinder_002 = bpy.data.objects.new('Cylinder.002', me_cylinder_002)
ob_cylinder_001 = bpy.data.objects.new('Cylinder.001', me_cylinder_001)
ob_cylinder = bpy.data.objects.new('Cylinder', me_cylinder)
ob_lamp = bpy.data.objects.new('Lamp', light_lamp)
ob_camera = bpy.data.objects.new('Camera', cam_camera)

# ---- transforms, parenting, visibility, modifiers, constraints
ob_cylinder_002.location = (0.6804, 0.2972, 1.201)
ob_cylinder_002.rotation_euler = (1.208, 0.1362, 0.5179)
ob_cylinder_002.scale = (0.1352, 0.06032, 2.604)
ob_cylinder_002.lineart.crease_threshold = 0.0
ob_cylinder_001.location = (0.0, 0.0, 0.4735)
ob_cylinder_001.scale = (3.894, 0.9373, 0.5428)
ob_cylinder_001.lineart.crease_threshold = 0.0
_m = ob_cylinder_001.modifiers.new('Mirror', 'MIRROR')
_m.use_axis = (False, True, False)
ob_cylinder.location = (0.0, 0.0, 0.4126)
ob_cylinder.scale = (4.342, 1.106, 0.7071)
ob_cylinder.lineart.crease_threshold = 0.0
_m = ob_cylinder.modifiers.new('Mirror', 'MIRROR')
_m.use_axis = (False, True, False)
_m = ob_cylinder.modifiers.new('Solidify', 'SOLIDIFY')
_m.thickness = 0.12
_m.nonmanifold_thickness_mode = 'FIXED'
_m.nonmanifold_merge_threshold = 0.0003
ob_lamp.location = (4.076, 1.005, 5.904)
ob_lamp.rotation_euler = (0.6503, 0.05522, 1.866)
ob_lamp.lock_rotations_4d = False
ob_lamp.empty_display_type = 'ARROWS'
ob_lamp.color = (0.0, 0.0, 0.0, 0.0)
ob_lamp.lineart.crease_threshold = 0.0
ob_camera.location = (-2.67, -3.606, 4.575)
ob_camera.rotation_euler = (1.109, 0.01082, -0.5062)
ob_camera.lock_rotations_4d = False
ob_camera.empty_display_type = 'ARROWS'
ob_camera.color = (0.0, 0.0, 0.0, 0.0)
ob_camera.display_type = 'WIRE'
ob_camera.lineart.crease_threshold = 0.0

# ---- collection membership
col_collection_1.objects.link(ob_cylinder_002)
col_collection_1.objects.link(ob_cylinder_001)
col_collection_1.objects.link(ob_cylinder)
col_collection_1.objects.link(ob_lamp)
col_collection_1.objects.link(ob_camera)

# ---- scene / render settings (as saved in the file)
scene.camera = ob_camera
scene.frame_start = 1; scene.frame_end = 250; scene.frame_set(1)
scene.render.engine = 'BLENDER_EEVEE_NEXT'
scene.render.image_settings.compression = 90
scene.render.resolution_percentage = 50
scene.render.dither_intensity = 0.0
scene.cycles.use_denoising = False
scene.cycles.samples = 10
scene.cycles.sampling_pattern = 'TABULATED_SOBOL'
scene.cycles.light_sampling_threshold = 0.0
scene.cycles.use_adaptive_sampling = False
scene.cycles.use_light_tree = False
scene.cycles.blur_glossy = 0.0
scene.cycles.volume_bounces = 1
scene.cycles.pixel_filter_type = 'GAUSSIAN'
scene.cycles.sample_clamp_indirect = 0.0
scene.view_settings.view_transform = 'Standard'
bpy.context.view_layer.update()
